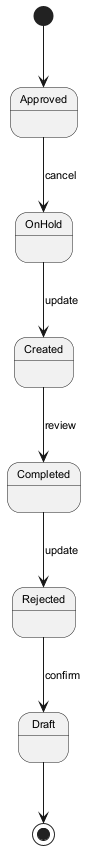

The diagram above was rendered by PlantUML. Its source (embedded in the PNG):
@startuml
skinparam backgroundColor #FFFFFF
skinparam classBackgroundColor #E8F4FA
skinparam classBorderColor #2C7DA0
skinparam defaultFontSize 11
[*] --> Approved
Approved --> OnHold : cancel
OnHold --> Created : update
Created --> Completed : review
Completed --> Rejected : update
Rejected --> Draft : confirm
Draft --> [*]
@enduml